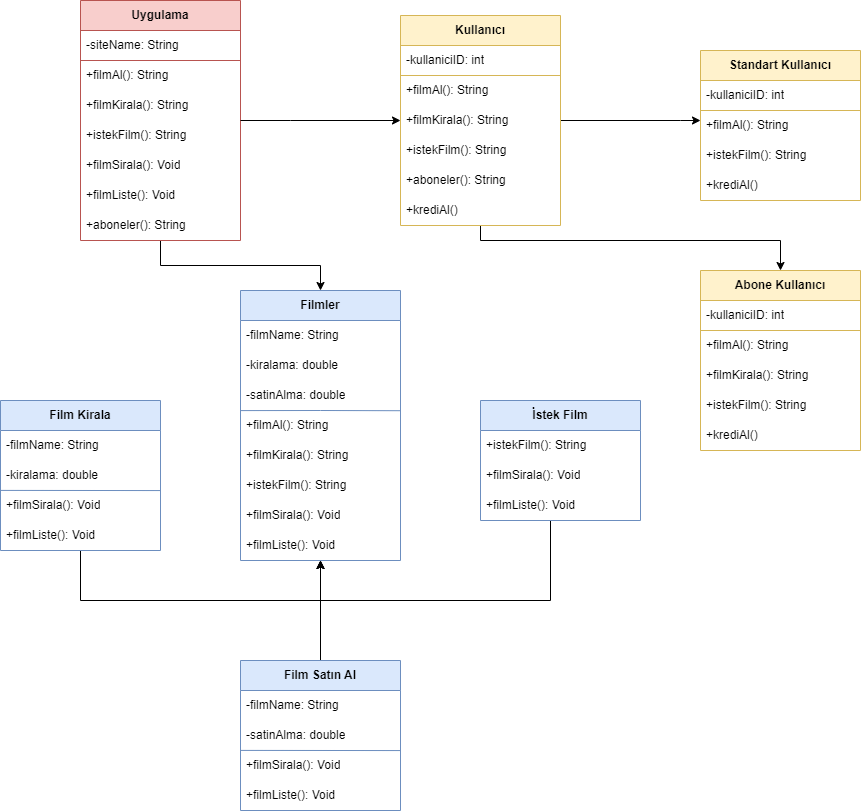

The diagram above was exported from draw.io. Its source (the exported page's mxGraphModel, read from the mxfile embedded in the PNG):
<mxGraphModel dx="2031" dy="1089" grid="1" gridSize="10" guides="1" tooltips="1" connect="1" arrows="1" fold="1" page="1" pageScale="1" pageWidth="2339" pageHeight="3300" math="0" shadow="0">
  <root>
    <mxCell id="0" />
    <mxCell id="1" parent="0" />
    <mxCell id="RWdt1OEgQgCag2lobgVj-31" style="edgeStyle=orthogonalEdgeStyle;rounded=0;orthogonalLoop=1;jettySize=auto;html=1;entryX=0.5;entryY=0;entryDx=0;entryDy=0;strokeColor=#000000;" edge="1" parent="1" source="RWdt1OEgQgCag2lobgVj-1" target="RWdt1OEgQgCag2lobgVj-18">
      <mxGeometry relative="1" as="geometry" />
    </mxCell>
    <mxCell id="RWdt1OEgQgCag2lobgVj-1" value="Uygulama" style="swimlane;fontStyle=1;childLayout=stackLayout;horizontal=1;startSize=30;horizontalStack=0;resizeParent=1;resizeParentMax=0;resizeLast=0;collapsible=1;marginBottom=0;whiteSpace=wrap;html=1;fillColor=#f8cecc;strokeColor=#b85450;" vertex="1" parent="1">
      <mxGeometry x="200" y="80" width="160" height="240" as="geometry" />
    </mxCell>
    <mxCell id="RWdt1OEgQgCag2lobgVj-2" value="-siteName: String" style="text;align=left;verticalAlign=middle;spacingLeft=4;spacingRight=4;overflow=hidden;points=[[0,0.5],[1,0.5]];portConstraint=eastwest;rotatable=0;whiteSpace=wrap;html=1;strokeColor=#b85450;fillColor=none;" vertex="1" parent="RWdt1OEgQgCag2lobgVj-1">
      <mxGeometry y="30" width="160" height="30" as="geometry" />
    </mxCell>
    <mxCell id="RWdt1OEgQgCag2lobgVj-4" value="+filmAl(): String" style="text;align=left;verticalAlign=middle;spacingLeft=4;spacingRight=4;overflow=hidden;points=[[0,0.5],[1,0.5]];portConstraint=eastwest;rotatable=0;whiteSpace=wrap;html=1;" vertex="1" parent="RWdt1OEgQgCag2lobgVj-1">
      <mxGeometry y="60" width="160" height="30" as="geometry" />
    </mxCell>
    <mxCell id="RWdt1OEgQgCag2lobgVj-17" value="+filmKirala(): String" style="text;strokeColor=none;fillColor=none;align=left;verticalAlign=middle;spacingLeft=4;spacingRight=4;overflow=hidden;points=[[0,0.5],[1,0.5]];portConstraint=eastwest;rotatable=0;whiteSpace=wrap;html=1;" vertex="1" parent="RWdt1OEgQgCag2lobgVj-1">
      <mxGeometry y="90" width="160" height="30" as="geometry" />
    </mxCell>
    <mxCell id="RWdt1OEgQgCag2lobgVj-16" value="+istekFilm(): String" style="text;strokeColor=none;fillColor=none;align=left;verticalAlign=middle;spacingLeft=4;spacingRight=4;overflow=hidden;points=[[0,0.5],[1,0.5]];portConstraint=eastwest;rotatable=0;whiteSpace=wrap;html=1;" vertex="1" parent="RWdt1OEgQgCag2lobgVj-1">
      <mxGeometry y="120" width="160" height="30" as="geometry" />
    </mxCell>
    <mxCell id="RWdt1OEgQgCag2lobgVj-15" value="+filmSirala(): Void" style="text;strokeColor=none;fillColor=none;align=left;verticalAlign=middle;spacingLeft=4;spacingRight=4;overflow=hidden;points=[[0,0.5],[1,0.5]];portConstraint=eastwest;rotatable=0;whiteSpace=wrap;html=1;" vertex="1" parent="RWdt1OEgQgCag2lobgVj-1">
      <mxGeometry y="150" width="160" height="30" as="geometry" />
    </mxCell>
    <mxCell id="RWdt1OEgQgCag2lobgVj-14" value="+filmListe(): Void" style="text;strokeColor=none;fillColor=none;align=left;verticalAlign=middle;spacingLeft=4;spacingRight=4;overflow=hidden;points=[[0,0.5],[1,0.5]];portConstraint=eastwest;rotatable=0;whiteSpace=wrap;html=1;" vertex="1" parent="RWdt1OEgQgCag2lobgVj-1">
      <mxGeometry y="180" width="160" height="30" as="geometry" />
    </mxCell>
    <mxCell id="RWdt1OEgQgCag2lobgVj-13" value="+aboneler(): String" style="text;strokeColor=none;fillColor=none;align=left;verticalAlign=middle;spacingLeft=4;spacingRight=4;overflow=hidden;points=[[0,0.5],[1,0.5]];portConstraint=eastwest;rotatable=0;whiteSpace=wrap;html=1;" vertex="1" parent="RWdt1OEgQgCag2lobgVj-1">
      <mxGeometry y="210" width="160" height="30" as="geometry" />
    </mxCell>
    <mxCell id="RWdt1OEgQgCag2lobgVj-18" value="Filmler" style="swimlane;fontStyle=1;childLayout=stackLayout;horizontal=1;startSize=30;horizontalStack=0;resizeParent=1;resizeParentMax=0;resizeLast=0;collapsible=1;marginBottom=0;whiteSpace=wrap;html=1;fillColor=#dae8fc;strokeColor=#6c8ebf;" vertex="1" parent="1">
      <mxGeometry x="360" y="370" width="160" height="270" as="geometry" />
    </mxCell>
    <mxCell id="RWdt1OEgQgCag2lobgVj-26" value="-filmName: String" style="text;align=left;verticalAlign=middle;spacingLeft=4;spacingRight=4;overflow=hidden;points=[[0,0.5],[1,0.5]];portConstraint=eastwest;rotatable=0;whiteSpace=wrap;html=1;strokeColor=none;" vertex="1" parent="RWdt1OEgQgCag2lobgVj-18">
      <mxGeometry y="30" width="160" height="30" as="geometry" />
    </mxCell>
    <mxCell id="RWdt1OEgQgCag2lobgVj-27" value="-kiralama: double" style="text;align=left;verticalAlign=middle;spacingLeft=4;spacingRight=4;overflow=hidden;points=[[0,0.5],[1,0.5]];portConstraint=eastwest;rotatable=0;whiteSpace=wrap;html=1;strokeColor=none;" vertex="1" parent="RWdt1OEgQgCag2lobgVj-18">
      <mxGeometry y="60" width="160" height="30" as="geometry" />
    </mxCell>
    <mxCell id="RWdt1OEgQgCag2lobgVj-29" value="-satinAlma: double" style="text;align=left;verticalAlign=middle;spacingLeft=4;spacingRight=4;overflow=hidden;points=[[0,0.5],[1,0.5]];portConstraint=eastwest;rotatable=0;whiteSpace=wrap;html=1;strokeColor=none;" vertex="1" parent="RWdt1OEgQgCag2lobgVj-18">
      <mxGeometry y="90" width="160" height="30" as="geometry" />
    </mxCell>
    <mxCell id="RWdt1OEgQgCag2lobgVj-20" value="+filmAl(): String" style="text;strokeColor=none;fillColor=none;align=left;verticalAlign=middle;spacingLeft=4;spacingRight=4;overflow=hidden;points=[[0,0.5],[1,0.5]];portConstraint=eastwest;rotatable=0;whiteSpace=wrap;html=1;" vertex="1" parent="RWdt1OEgQgCag2lobgVj-18">
      <mxGeometry y="120" width="160" height="30" as="geometry" />
    </mxCell>
    <mxCell id="RWdt1OEgQgCag2lobgVj-21" value="+filmKirala(): String" style="text;strokeColor=none;fillColor=none;align=left;verticalAlign=middle;spacingLeft=4;spacingRight=4;overflow=hidden;points=[[0,0.5],[1,0.5]];portConstraint=eastwest;rotatable=0;whiteSpace=wrap;html=1;" vertex="1" parent="RWdt1OEgQgCag2lobgVj-18">
      <mxGeometry y="150" width="160" height="30" as="geometry" />
    </mxCell>
    <mxCell id="RWdt1OEgQgCag2lobgVj-22" value="+istekFilm(): String" style="text;strokeColor=none;fillColor=none;align=left;verticalAlign=middle;spacingLeft=4;spacingRight=4;overflow=hidden;points=[[0,0.5],[1,0.5]];portConstraint=eastwest;rotatable=0;whiteSpace=wrap;html=1;" vertex="1" parent="RWdt1OEgQgCag2lobgVj-18">
      <mxGeometry y="180" width="160" height="30" as="geometry" />
    </mxCell>
    <mxCell id="RWdt1OEgQgCag2lobgVj-23" value="+filmSirala(): Void" style="text;strokeColor=none;fillColor=none;align=left;verticalAlign=middle;spacingLeft=4;spacingRight=4;overflow=hidden;points=[[0,0.5],[1,0.5]];portConstraint=eastwest;rotatable=0;whiteSpace=wrap;html=1;" vertex="1" parent="RWdt1OEgQgCag2lobgVj-18">
      <mxGeometry y="210" width="160" height="30" as="geometry" />
    </mxCell>
    <mxCell id="RWdt1OEgQgCag2lobgVj-24" value="+filmListe(): Void" style="text;strokeColor=none;fillColor=none;align=left;verticalAlign=middle;spacingLeft=4;spacingRight=4;overflow=hidden;points=[[0,0.5],[1,0.5]];portConstraint=eastwest;rotatable=0;whiteSpace=wrap;html=1;" vertex="1" parent="RWdt1OEgQgCag2lobgVj-18">
      <mxGeometry y="240" width="160" height="30" as="geometry" />
    </mxCell>
    <mxCell id="RWdt1OEgQgCag2lobgVj-28" value="" style="endArrow=none;html=1;rounded=0;exitX=-0.001;exitY=1.003;exitDx=0;exitDy=0;exitPerimeter=0;entryX=1.002;entryY=1.007;entryDx=0;entryDy=0;entryPerimeter=0;strokeColor=#6c8ebf;fillColor=#dae8fc;" edge="1" parent="RWdt1OEgQgCag2lobgVj-18" source="RWdt1OEgQgCag2lobgVj-29" target="RWdt1OEgQgCag2lobgVj-29">
      <mxGeometry width="50" height="50" relative="1" as="geometry">
        <mxPoint x="500" y="20" as="sourcePoint" />
        <mxPoint x="550" y="-30" as="targetPoint" />
        <Array as="points">
          <mxPoint x="80" y="120" />
        </Array>
      </mxGeometry>
    </mxCell>
    <mxCell id="RWdt1OEgQgCag2lobgVj-71" style="edgeStyle=orthogonalEdgeStyle;rounded=0;orthogonalLoop=1;jettySize=auto;html=1;strokeColor=#000000;" edge="1" parent="1" source="RWdt1OEgQgCag2lobgVj-42" target="RWdt1OEgQgCag2lobgVj-54">
      <mxGeometry relative="1" as="geometry">
        <Array as="points">
          <mxPoint x="800" y="200" />
          <mxPoint x="800" y="200" />
        </Array>
      </mxGeometry>
    </mxCell>
    <mxCell id="RWdt1OEgQgCag2lobgVj-72" style="edgeStyle=orthogonalEdgeStyle;rounded=0;orthogonalLoop=1;jettySize=auto;html=1;entryX=0.5;entryY=0;entryDx=0;entryDy=0;strokeColor=#000000;" edge="1" parent="1" source="RWdt1OEgQgCag2lobgVj-42" target="RWdt1OEgQgCag2lobgVj-64">
      <mxGeometry relative="1" as="geometry">
        <Array as="points">
          <mxPoint x="600" y="320" />
          <mxPoint x="900" y="320" />
        </Array>
      </mxGeometry>
    </mxCell>
    <mxCell id="RWdt1OEgQgCag2lobgVj-42" value="Kullanıcı" style="swimlane;fontStyle=1;childLayout=stackLayout;horizontal=1;startSize=30;horizontalStack=0;resizeParent=1;resizeParentMax=0;resizeLast=0;collapsible=1;marginBottom=0;whiteSpace=wrap;html=1;fillColor=#fff2cc;strokeColor=#d6b656;" vertex="1" parent="1">
      <mxGeometry x="520" y="95" width="160" height="210" as="geometry" />
    </mxCell>
    <mxCell id="RWdt1OEgQgCag2lobgVj-43" value="-kullaniciID: int" style="text;align=left;verticalAlign=middle;spacingLeft=4;spacingRight=4;overflow=hidden;points=[[0,0.5],[1,0.5]];portConstraint=eastwest;rotatable=0;whiteSpace=wrap;html=1;strokeColor=#d6b656;fillColor=none;" vertex="1" parent="RWdt1OEgQgCag2lobgVj-42">
      <mxGeometry y="30" width="160" height="30" as="geometry" />
    </mxCell>
    <mxCell id="RWdt1OEgQgCag2lobgVj-44" value="+filmAl(): String" style="text;align=left;verticalAlign=middle;spacingLeft=4;spacingRight=4;overflow=hidden;points=[[0,0.5],[1,0.5]];portConstraint=eastwest;rotatable=0;whiteSpace=wrap;html=1;" vertex="1" parent="RWdt1OEgQgCag2lobgVj-42">
      <mxGeometry y="60" width="160" height="30" as="geometry" />
    </mxCell>
    <mxCell id="RWdt1OEgQgCag2lobgVj-45" value="+filmKirala(): String" style="text;strokeColor=none;fillColor=none;align=left;verticalAlign=middle;spacingLeft=4;spacingRight=4;overflow=hidden;points=[[0,0.5],[1,0.5]];portConstraint=eastwest;rotatable=0;whiteSpace=wrap;html=1;" vertex="1" parent="RWdt1OEgQgCag2lobgVj-42">
      <mxGeometry y="90" width="160" height="30" as="geometry" />
    </mxCell>
    <mxCell id="RWdt1OEgQgCag2lobgVj-46" value="+istekFilm(): String" style="text;strokeColor=none;fillColor=none;align=left;verticalAlign=middle;spacingLeft=4;spacingRight=4;overflow=hidden;points=[[0,0.5],[1,0.5]];portConstraint=eastwest;rotatable=0;whiteSpace=wrap;html=1;" vertex="1" parent="RWdt1OEgQgCag2lobgVj-42">
      <mxGeometry y="120" width="160" height="30" as="geometry" />
    </mxCell>
    <mxCell id="RWdt1OEgQgCag2lobgVj-49" value="+aboneler(): String" style="text;strokeColor=none;fillColor=none;align=left;verticalAlign=middle;spacingLeft=4;spacingRight=4;overflow=hidden;points=[[0,0.5],[1,0.5]];portConstraint=eastwest;rotatable=0;whiteSpace=wrap;html=1;" vertex="1" parent="RWdt1OEgQgCag2lobgVj-42">
      <mxGeometry y="150" width="160" height="30" as="geometry" />
    </mxCell>
    <mxCell id="RWdt1OEgQgCag2lobgVj-50" value="+krediAl()" style="text;strokeColor=none;fillColor=none;align=left;verticalAlign=middle;spacingLeft=4;spacingRight=4;overflow=hidden;points=[[0,0.5],[1,0.5]];portConstraint=eastwest;rotatable=0;whiteSpace=wrap;html=1;" vertex="1" parent="RWdt1OEgQgCag2lobgVj-42">
      <mxGeometry y="180" width="160" height="30" as="geometry" />
    </mxCell>
    <mxCell id="RWdt1OEgQgCag2lobgVj-51" style="edgeStyle=orthogonalEdgeStyle;rounded=0;orthogonalLoop=1;jettySize=auto;html=1;strokeColor=#000000;" edge="1" parent="1" source="RWdt1OEgQgCag2lobgVj-16" target="RWdt1OEgQgCag2lobgVj-42">
      <mxGeometry relative="1" as="geometry">
        <mxPoint x="490" y="215" as="targetPoint" />
        <Array as="points">
          <mxPoint x="410" y="200" />
          <mxPoint x="410" y="200" />
        </Array>
      </mxGeometry>
    </mxCell>
    <mxCell id="RWdt1OEgQgCag2lobgVj-52" value="Standart Kullanıcı" style="swimlane;fontStyle=1;childLayout=stackLayout;horizontal=1;startSize=30;horizontalStack=0;resizeParent=1;resizeParentMax=0;resizeLast=0;collapsible=1;marginBottom=0;whiteSpace=wrap;html=1;fillColor=#fff2cc;strokeColor=#d6b656;" vertex="1" parent="1">
      <mxGeometry x="820" y="130" width="160" height="150" as="geometry" />
    </mxCell>
    <mxCell id="RWdt1OEgQgCag2lobgVj-53" value="-kullaniciID: int" style="text;align=left;verticalAlign=middle;spacingLeft=4;spacingRight=4;overflow=hidden;points=[[0,0.5],[1,0.5]];portConstraint=eastwest;rotatable=0;whiteSpace=wrap;html=1;strokeColor=#d6b656;fillColor=none;" vertex="1" parent="RWdt1OEgQgCag2lobgVj-52">
      <mxGeometry y="30" width="160" height="30" as="geometry" />
    </mxCell>
    <mxCell id="RWdt1OEgQgCag2lobgVj-54" value="+filmAl(): String" style="text;align=left;verticalAlign=middle;spacingLeft=4;spacingRight=4;overflow=hidden;points=[[0,0.5],[1,0.5]];portConstraint=eastwest;rotatable=0;whiteSpace=wrap;html=1;" vertex="1" parent="RWdt1OEgQgCag2lobgVj-52">
      <mxGeometry y="60" width="160" height="30" as="geometry" />
    </mxCell>
    <mxCell id="RWdt1OEgQgCag2lobgVj-56" value="+istekFilm(): String" style="text;strokeColor=none;fillColor=none;align=left;verticalAlign=middle;spacingLeft=4;spacingRight=4;overflow=hidden;points=[[0,0.5],[1,0.5]];portConstraint=eastwest;rotatable=0;whiteSpace=wrap;html=1;" vertex="1" parent="RWdt1OEgQgCag2lobgVj-52">
      <mxGeometry y="90" width="160" height="30" as="geometry" />
    </mxCell>
    <mxCell id="RWdt1OEgQgCag2lobgVj-58" value="+krediAl()" style="text;strokeColor=none;fillColor=none;align=left;verticalAlign=middle;spacingLeft=4;spacingRight=4;overflow=hidden;points=[[0,0.5],[1,0.5]];portConstraint=eastwest;rotatable=0;whiteSpace=wrap;html=1;" vertex="1" parent="RWdt1OEgQgCag2lobgVj-52">
      <mxGeometry y="120" width="160" height="30" as="geometry" />
    </mxCell>
    <mxCell id="RWdt1OEgQgCag2lobgVj-64" value="Abone Kullanıcı" style="swimlane;fontStyle=1;childLayout=stackLayout;horizontal=1;startSize=30;horizontalStack=0;resizeParent=1;resizeParentMax=0;resizeLast=0;collapsible=1;marginBottom=0;whiteSpace=wrap;html=1;fillColor=#fff2cc;strokeColor=#d6b656;" vertex="1" parent="1">
      <mxGeometry x="820" y="350" width="160" height="180" as="geometry" />
    </mxCell>
    <mxCell id="RWdt1OEgQgCag2lobgVj-65" value="-kullaniciID: int" style="text;align=left;verticalAlign=middle;spacingLeft=4;spacingRight=4;overflow=hidden;points=[[0,0.5],[1,0.5]];portConstraint=eastwest;rotatable=0;whiteSpace=wrap;html=1;strokeColor=#d6b656;fillColor=none;" vertex="1" parent="RWdt1OEgQgCag2lobgVj-64">
      <mxGeometry y="30" width="160" height="30" as="geometry" />
    </mxCell>
    <mxCell id="RWdt1OEgQgCag2lobgVj-66" value="+filmAl(): String" style="text;align=left;verticalAlign=middle;spacingLeft=4;spacingRight=4;overflow=hidden;points=[[0,0.5],[1,0.5]];portConstraint=eastwest;rotatable=0;whiteSpace=wrap;html=1;" vertex="1" parent="RWdt1OEgQgCag2lobgVj-64">
      <mxGeometry y="60" width="160" height="30" as="geometry" />
    </mxCell>
    <mxCell id="RWdt1OEgQgCag2lobgVj-67" value="+filmKirala(): String" style="text;strokeColor=none;fillColor=none;align=left;verticalAlign=middle;spacingLeft=4;spacingRight=4;overflow=hidden;points=[[0,0.5],[1,0.5]];portConstraint=eastwest;rotatable=0;whiteSpace=wrap;html=1;" vertex="1" parent="RWdt1OEgQgCag2lobgVj-64">
      <mxGeometry y="90" width="160" height="30" as="geometry" />
    </mxCell>
    <mxCell id="RWdt1OEgQgCag2lobgVj-68" value="+istekFilm(): String" style="text;strokeColor=none;fillColor=none;align=left;verticalAlign=middle;spacingLeft=4;spacingRight=4;overflow=hidden;points=[[0,0.5],[1,0.5]];portConstraint=eastwest;rotatable=0;whiteSpace=wrap;html=1;" vertex="1" parent="RWdt1OEgQgCag2lobgVj-64">
      <mxGeometry y="120" width="160" height="30" as="geometry" />
    </mxCell>
    <mxCell id="RWdt1OEgQgCag2lobgVj-70" value="+krediAl()" style="text;strokeColor=none;fillColor=none;align=left;verticalAlign=middle;spacingLeft=4;spacingRight=4;overflow=hidden;points=[[0,0.5],[1,0.5]];portConstraint=eastwest;rotatable=0;whiteSpace=wrap;html=1;" vertex="1" parent="RWdt1OEgQgCag2lobgVj-64">
      <mxGeometry y="150" width="160" height="30" as="geometry" />
    </mxCell>
    <mxCell id="RWdt1OEgQgCag2lobgVj-105" style="edgeStyle=orthogonalEdgeStyle;rounded=0;orthogonalLoop=1;jettySize=auto;html=1;strokeColor=#000000;exitX=0.5;exitY=0.998;exitDx=0;exitDy=0;exitPerimeter=0;" edge="1" parent="1" source="RWdt1OEgQgCag2lobgVj-83" target="RWdt1OEgQgCag2lobgVj-18">
      <mxGeometry relative="1" as="geometry">
        <Array as="points">
          <mxPoint x="200" y="680" />
          <mxPoint x="440" y="680" />
        </Array>
      </mxGeometry>
    </mxCell>
    <mxCell id="RWdt1OEgQgCag2lobgVj-75" value="Film Kirala" style="swimlane;fontStyle=1;childLayout=stackLayout;horizontal=1;startSize=30;horizontalStack=0;resizeParent=1;resizeParentMax=0;resizeLast=0;collapsible=1;marginBottom=0;whiteSpace=wrap;html=1;fillColor=#dae8fc;strokeColor=#6c8ebf;" vertex="1" parent="1">
      <mxGeometry x="120" y="480" width="160" height="150" as="geometry" />
    </mxCell>
    <mxCell id="RWdt1OEgQgCag2lobgVj-76" value="-filmName: String" style="text;align=left;verticalAlign=middle;spacingLeft=4;spacingRight=4;overflow=hidden;points=[[0,0.5],[1,0.5]];portConstraint=eastwest;rotatable=0;whiteSpace=wrap;html=1;strokeColor=none;fillColor=none;" vertex="1" parent="RWdt1OEgQgCag2lobgVj-75">
      <mxGeometry y="30" width="160" height="30" as="geometry" />
    </mxCell>
    <mxCell id="RWdt1OEgQgCag2lobgVj-77" value="-kiralama: double" style="text;align=left;verticalAlign=middle;spacingLeft=4;spacingRight=4;overflow=hidden;points=[[0,0.5],[1,0.5]];portConstraint=eastwest;rotatable=0;whiteSpace=wrap;html=1;strokeColor=none;fillColor=none;" vertex="1" parent="RWdt1OEgQgCag2lobgVj-75">
      <mxGeometry y="60" width="160" height="30" as="geometry" />
    </mxCell>
    <mxCell id="RWdt1OEgQgCag2lobgVj-82" value="+filmSirala(): Void" style="text;strokeColor=none;fillColor=none;align=left;verticalAlign=middle;spacingLeft=4;spacingRight=4;overflow=hidden;points=[[0,0.5],[1,0.5]];portConstraint=eastwest;rotatable=0;whiteSpace=wrap;html=1;" vertex="1" parent="RWdt1OEgQgCag2lobgVj-75">
      <mxGeometry y="90" width="160" height="30" as="geometry" />
    </mxCell>
    <mxCell id="RWdt1OEgQgCag2lobgVj-83" value="+filmListe(): Void" style="text;strokeColor=none;fillColor=none;align=left;verticalAlign=middle;spacingLeft=4;spacingRight=4;overflow=hidden;points=[[0,0.5],[1,0.5]];portConstraint=eastwest;rotatable=0;whiteSpace=wrap;html=1;" vertex="1" parent="RWdt1OEgQgCag2lobgVj-75">
      <mxGeometry y="120" width="160" height="30" as="geometry" />
    </mxCell>
    <mxCell id="RWdt1OEgQgCag2lobgVj-86" value="" style="endArrow=none;html=1;rounded=0;strokeColor=#6c8ebf;entryX=0.999;entryY=0.002;entryDx=0;entryDy=0;entryPerimeter=0;exitX=0.001;exitY=-0.003;exitDx=0;exitDy=0;exitPerimeter=0;fillColor=#dae8fc;" edge="1" parent="RWdt1OEgQgCag2lobgVj-75">
      <mxGeometry width="50" height="50" relative="1" as="geometry">
        <mxPoint x="0.16000000000008185" y="89.91000000000008" as="sourcePoint" />
        <mxPoint x="159.84000000000015" y="90.05999999999995" as="targetPoint" />
      </mxGeometry>
    </mxCell>
    <mxCell id="RWdt1OEgQgCag2lobgVj-101" style="edgeStyle=orthogonalEdgeStyle;rounded=0;orthogonalLoop=1;jettySize=auto;html=1;strokeColor=#000000;" edge="1" parent="1" source="RWdt1OEgQgCag2lobgVj-87" target="RWdt1OEgQgCag2lobgVj-18">
      <mxGeometry relative="1" as="geometry" />
    </mxCell>
    <mxCell id="RWdt1OEgQgCag2lobgVj-87" value="Film Satın Al" style="swimlane;fontStyle=1;childLayout=stackLayout;horizontal=1;startSize=30;horizontalStack=0;resizeParent=1;resizeParentMax=0;resizeLast=0;collapsible=1;marginBottom=0;whiteSpace=wrap;html=1;fillColor=#dae8fc;strokeColor=#6c8ebf;" vertex="1" parent="1">
      <mxGeometry x="360" y="740" width="160" height="150" as="geometry" />
    </mxCell>
    <mxCell id="RWdt1OEgQgCag2lobgVj-88" value="-filmName: String" style="text;align=left;verticalAlign=middle;spacingLeft=4;spacingRight=4;overflow=hidden;points=[[0,0.5],[1,0.5]];portConstraint=eastwest;rotatable=0;whiteSpace=wrap;html=1;strokeColor=none;fillColor=none;" vertex="1" parent="RWdt1OEgQgCag2lobgVj-87">
      <mxGeometry y="30" width="160" height="30" as="geometry" />
    </mxCell>
    <mxCell id="RWdt1OEgQgCag2lobgVj-89" value="-satinAlma: double" style="text;align=left;verticalAlign=middle;spacingLeft=4;spacingRight=4;overflow=hidden;points=[[0,0.5],[1,0.5]];portConstraint=eastwest;rotatable=0;whiteSpace=wrap;html=1;strokeColor=none;fillColor=none;" vertex="1" parent="RWdt1OEgQgCag2lobgVj-87">
      <mxGeometry y="60" width="160" height="30" as="geometry" />
    </mxCell>
    <mxCell id="RWdt1OEgQgCag2lobgVj-90" value="+filmSirala(): Void" style="text;strokeColor=none;fillColor=none;align=left;verticalAlign=middle;spacingLeft=4;spacingRight=4;overflow=hidden;points=[[0,0.5],[1,0.5]];portConstraint=eastwest;rotatable=0;whiteSpace=wrap;html=1;" vertex="1" parent="RWdt1OEgQgCag2lobgVj-87">
      <mxGeometry y="90" width="160" height="30" as="geometry" />
    </mxCell>
    <mxCell id="RWdt1OEgQgCag2lobgVj-91" value="+filmListe(): Void" style="text;strokeColor=none;fillColor=none;align=left;verticalAlign=middle;spacingLeft=4;spacingRight=4;overflow=hidden;points=[[0,0.5],[1,0.5]];portConstraint=eastwest;rotatable=0;whiteSpace=wrap;html=1;" vertex="1" parent="RWdt1OEgQgCag2lobgVj-87">
      <mxGeometry y="120" width="160" height="30" as="geometry" />
    </mxCell>
    <mxCell id="RWdt1OEgQgCag2lobgVj-92" value="" style="endArrow=none;html=1;rounded=0;strokeColor=#6c8ebf;entryX=0.999;entryY=0.002;entryDx=0;entryDy=0;entryPerimeter=0;exitX=0.001;exitY=-0.003;exitDx=0;exitDy=0;exitPerimeter=0;fillColor=#dae8fc;" edge="1" parent="RWdt1OEgQgCag2lobgVj-87">
      <mxGeometry width="50" height="50" relative="1" as="geometry">
        <mxPoint x="0.16000000000008185" y="89.91000000000008" as="sourcePoint" />
        <mxPoint x="159.84000000000015" y="90.05999999999995" as="targetPoint" />
      </mxGeometry>
    </mxCell>
    <mxCell id="RWdt1OEgQgCag2lobgVj-102" style="edgeStyle=orthogonalEdgeStyle;rounded=0;orthogonalLoop=1;jettySize=auto;html=1;strokeColor=#000000;" edge="1" parent="1" source="RWdt1OEgQgCag2lobgVj-93" target="RWdt1OEgQgCag2lobgVj-18">
      <mxGeometry relative="1" as="geometry">
        <Array as="points">
          <mxPoint x="670" y="680" />
          <mxPoint x="440" y="680" />
        </Array>
      </mxGeometry>
    </mxCell>
    <mxCell id="RWdt1OEgQgCag2lobgVj-93" value="İstek Film" style="swimlane;fontStyle=1;childLayout=stackLayout;horizontal=1;startSize=30;horizontalStack=0;resizeParent=1;resizeParentMax=0;resizeLast=0;collapsible=1;marginBottom=0;whiteSpace=wrap;html=1;fillColor=#dae8fc;strokeColor=#6c8ebf;" vertex="1" parent="1">
      <mxGeometry x="600" y="480" width="160" height="120" as="geometry" />
    </mxCell>
    <mxCell id="RWdt1OEgQgCag2lobgVj-95" value="+istekFilm(): String" style="text;align=left;verticalAlign=middle;spacingLeft=4;spacingRight=4;overflow=hidden;points=[[0,0.5],[1,0.5]];portConstraint=eastwest;rotatable=0;whiteSpace=wrap;html=1;strokeColor=none;fillColor=none;" vertex="1" parent="RWdt1OEgQgCag2lobgVj-93">
      <mxGeometry y="30" width="160" height="30" as="geometry" />
    </mxCell>
    <mxCell id="RWdt1OEgQgCag2lobgVj-96" value="+filmSirala(): Void" style="text;strokeColor=none;fillColor=none;align=left;verticalAlign=middle;spacingLeft=4;spacingRight=4;overflow=hidden;points=[[0,0.5],[1,0.5]];portConstraint=eastwest;rotatable=0;whiteSpace=wrap;html=1;" vertex="1" parent="RWdt1OEgQgCag2lobgVj-93">
      <mxGeometry y="60" width="160" height="30" as="geometry" />
    </mxCell>
    <mxCell id="RWdt1OEgQgCag2lobgVj-97" value="+filmListe(): Void" style="text;strokeColor=none;fillColor=none;align=left;verticalAlign=middle;spacingLeft=4;spacingRight=4;overflow=hidden;points=[[0,0.5],[1,0.5]];portConstraint=eastwest;rotatable=0;whiteSpace=wrap;html=1;" vertex="1" parent="RWdt1OEgQgCag2lobgVj-93">
      <mxGeometry y="90" width="160" height="30" as="geometry" />
    </mxCell>
  </root>
</mxGraphModel>